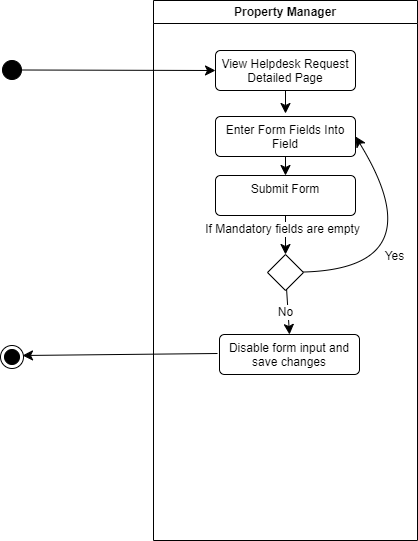

The diagram above was exported from draw.io. Its source (the exported page's mxGraphModel, read from the mxfile embedded in the PNG):
<mxGraphModel dx="2251" dy="1274" grid="0" gridSize="10" guides="1" tooltips="1" connect="1" arrows="1" fold="1" page="0" pageScale="1" pageWidth="827" pageHeight="1169" math="0" shadow="0">
  <root>
    <mxCell id="0" />
    <mxCell id="1" parent="0" />
    <mxCell id="pAVCG8hOWC47g4h9cDp0-1" value="Property Manager" style="swimlane;whiteSpace=wrap;html=1;" vertex="1" parent="1">
      <mxGeometry x="-164" y="-131" width="264" height="540" as="geometry" />
    </mxCell>
    <mxCell id="pAVCG8hOWC47g4h9cDp0-2" style="edgeStyle=none;curved=1;rounded=0;orthogonalLoop=1;jettySize=auto;html=1;fontSize=12;startSize=8;endSize=8;" edge="1" parent="pAVCG8hOWC47g4h9cDp0-1" source="pAVCG8hOWC47g4h9cDp0-3">
      <mxGeometry relative="1" as="geometry">
        <mxPoint x="132" y="113" as="targetPoint" />
      </mxGeometry>
    </mxCell>
    <mxCell id="pAVCG8hOWC47g4h9cDp0-3" value="View Helpdesk Request Detailed Page" style="html=1;align=center;verticalAlign=top;rounded=1;absoluteArcSize=1;arcSize=10;dashed=0;whiteSpace=wrap;" vertex="1" parent="pAVCG8hOWC47g4h9cDp0-1">
      <mxGeometry x="62" y="50" width="140" height="40" as="geometry" />
    </mxCell>
    <mxCell id="pAVCG8hOWC47g4h9cDp0-4" style="edgeStyle=none;curved=1;rounded=0;orthogonalLoop=1;jettySize=auto;html=1;entryX=0.5;entryY=0;entryDx=0;entryDy=0;fontSize=12;startSize=8;endSize=8;" edge="1" parent="pAVCG8hOWC47g4h9cDp0-1">
      <mxGeometry relative="1" as="geometry">
        <mxPoint x="132" y="202" as="targetPoint" />
      </mxGeometry>
    </mxCell>
    <mxCell id="pAVCG8hOWC47g4h9cDp0-5" style="edgeStyle=none;curved=1;rounded=0;orthogonalLoop=1;jettySize=auto;html=1;entryX=0.5;entryY=0;entryDx=0;entryDy=0;fontSize=12;startSize=8;endSize=8;" edge="1" parent="pAVCG8hOWC47g4h9cDp0-1">
      <mxGeometry relative="1" as="geometry">
        <Array as="points">
          <mxPoint x="328" y="155" />
        </Array>
        <mxPoint x="148.94736842105272" y="218.94736842105272" as="sourcePoint" />
      </mxGeometry>
    </mxCell>
    <mxCell id="pAVCG8hOWC47g4h9cDp0-6" value="No" style="edgeLabel;html=1;align=center;verticalAlign=middle;resizable=0;points=[];fontSize=12;" vertex="1" connectable="0" parent="pAVCG8hOWC47g4h9cDp0-5">
      <mxGeometry x="-0.4746" y="24" relative="1" as="geometry">
        <mxPoint as="offset" />
      </mxGeometry>
    </mxCell>
    <mxCell id="pAVCG8hOWC47g4h9cDp0-7" value="" style="edgeStyle=none;curved=1;rounded=0;orthogonalLoop=1;jettySize=auto;html=1;fontSize=12;startSize=8;endSize=8;entryX=0.957;entryY=0.435;entryDx=0;entryDy=0;entryPerimeter=0;" edge="1" parent="pAVCG8hOWC47g4h9cDp0-1" target="pAVCG8hOWC47g4h9cDp0-21">
      <mxGeometry relative="1" as="geometry">
        <mxPoint x="-56" y="323.74" as="targetPoint" />
        <mxPoint x="64" y="353" as="sourcePoint" />
      </mxGeometry>
    </mxCell>
    <mxCell id="pAVCG8hOWC47g4h9cDp0-8" style="edgeStyle=none;curved=1;rounded=0;orthogonalLoop=1;jettySize=auto;html=1;fontSize=12;startSize=8;endSize=8;" edge="1" parent="pAVCG8hOWC47g4h9cDp0-1" source="pAVCG8hOWC47g4h9cDp0-9" target="pAVCG8hOWC47g4h9cDp0-17">
      <mxGeometry relative="1" as="geometry" />
    </mxCell>
    <mxCell id="pAVCG8hOWC47g4h9cDp0-9" value="Enter Form Fields Into Field" style="html=1;align=center;verticalAlign=top;rounded=1;absoluteArcSize=1;arcSize=10;dashed=0;whiteSpace=wrap;" vertex="1" parent="pAVCG8hOWC47g4h9cDp0-1">
      <mxGeometry x="62" y="116" width="140" height="40" as="geometry" />
    </mxCell>
    <mxCell id="pAVCG8hOWC47g4h9cDp0-10" style="edgeStyle=none;curved=1;rounded=0;orthogonalLoop=1;jettySize=auto;html=1;entryX=1;entryY=0.5;entryDx=0;entryDy=0;fontSize=12;startSize=8;endSize=8;" edge="1" parent="pAVCG8hOWC47g4h9cDp0-1" source="pAVCG8hOWC47g4h9cDp0-14" target="pAVCG8hOWC47g4h9cDp0-9">
      <mxGeometry relative="1" as="geometry">
        <Array as="points">
          <mxPoint x="283" y="268" />
        </Array>
      </mxGeometry>
    </mxCell>
    <mxCell id="pAVCG8hOWC47g4h9cDp0-11" value="Yes" style="edgeLabel;html=1;align=center;verticalAlign=middle;resizable=0;points=[];fontSize=12;" vertex="1" connectable="0" parent="pAVCG8hOWC47g4h9cDp0-10">
      <mxGeometry x="-0.368" y="14" relative="1" as="geometry">
        <mxPoint as="offset" />
      </mxGeometry>
    </mxCell>
    <mxCell id="pAVCG8hOWC47g4h9cDp0-12" style="edgeStyle=none;curved=1;rounded=0;orthogonalLoop=1;jettySize=auto;html=1;entryX=0.5;entryY=0;entryDx=0;entryDy=0;fontSize=12;startSize=8;endSize=8;" edge="1" parent="pAVCG8hOWC47g4h9cDp0-1" source="pAVCG8hOWC47g4h9cDp0-14" target="pAVCG8hOWC47g4h9cDp0-18">
      <mxGeometry relative="1" as="geometry" />
    </mxCell>
    <mxCell id="pAVCG8hOWC47g4h9cDp0-13" value="No" style="edgeLabel;html=1;align=center;verticalAlign=middle;resizable=0;points=[];fontSize=12;" vertex="1" connectable="0" parent="pAVCG8hOWC47g4h9cDp0-12">
      <mxGeometry x="-0.0256" y="-3" relative="1" as="geometry">
        <mxPoint as="offset" />
      </mxGeometry>
    </mxCell>
    <mxCell id="pAVCG8hOWC47g4h9cDp0-14" value="" style="rhombus;whiteSpace=wrap;html=1;" vertex="1" parent="pAVCG8hOWC47g4h9cDp0-1">
      <mxGeometry x="114" y="254" width="36" height="36" as="geometry" />
    </mxCell>
    <mxCell id="pAVCG8hOWC47g4h9cDp0-15" style="edgeStyle=none;curved=1;rounded=0;orthogonalLoop=1;jettySize=auto;html=1;entryX=0.5;entryY=0;entryDx=0;entryDy=0;fontSize=12;startSize=8;endSize=8;" edge="1" parent="pAVCG8hOWC47g4h9cDp0-1" source="pAVCG8hOWC47g4h9cDp0-17" target="pAVCG8hOWC47g4h9cDp0-14">
      <mxGeometry relative="1" as="geometry" />
    </mxCell>
    <mxCell id="pAVCG8hOWC47g4h9cDp0-16" value="If Mandatory fields are empty" style="edgeLabel;html=1;align=center;verticalAlign=middle;resizable=0;points=[];fontSize=12;" vertex="1" connectable="0" parent="pAVCG8hOWC47g4h9cDp0-15">
      <mxGeometry x="-0.3105" y="-3" relative="1" as="geometry">
        <mxPoint as="offset" />
      </mxGeometry>
    </mxCell>
    <mxCell id="pAVCG8hOWC47g4h9cDp0-17" value="Submit Form" style="html=1;align=center;verticalAlign=top;rounded=1;absoluteArcSize=1;arcSize=10;dashed=0;whiteSpace=wrap;" vertex="1" parent="pAVCG8hOWC47g4h9cDp0-1">
      <mxGeometry x="62" y="175" width="140" height="40" as="geometry" />
    </mxCell>
    <mxCell id="pAVCG8hOWC47g4h9cDp0-18" value="Disable form input and save changes" style="html=1;align=center;verticalAlign=top;rounded=1;absoluteArcSize=1;arcSize=10;dashed=0;whiteSpace=wrap;" vertex="1" parent="pAVCG8hOWC47g4h9cDp0-1">
      <mxGeometry x="66" y="334" width="140" height="40" as="geometry" />
    </mxCell>
    <mxCell id="pAVCG8hOWC47g4h9cDp0-19" style="edgeStyle=none;curved=1;rounded=0;orthogonalLoop=1;jettySize=auto;html=1;entryX=0;entryY=0.5;entryDx=0;entryDy=0;fontSize=12;startSize=8;endSize=8;" edge="1" parent="1" source="pAVCG8hOWC47g4h9cDp0-20" target="pAVCG8hOWC47g4h9cDp0-3">
      <mxGeometry relative="1" as="geometry" />
    </mxCell>
    <mxCell id="pAVCG8hOWC47g4h9cDp0-20" value="" style="ellipse;fillColor=strokeColor;html=1;" vertex="1" parent="1">
      <mxGeometry x="-315" y="-71" width="19" height="19" as="geometry" />
    </mxCell>
    <mxCell id="pAVCG8hOWC47g4h9cDp0-21" value="" style="ellipse;html=1;shape=endState;fillColor=strokeColor;" vertex="1" parent="1">
      <mxGeometry x="-317" y="214" width="23" height="23" as="geometry" />
    </mxCell>
  </root>
</mxGraphModel>